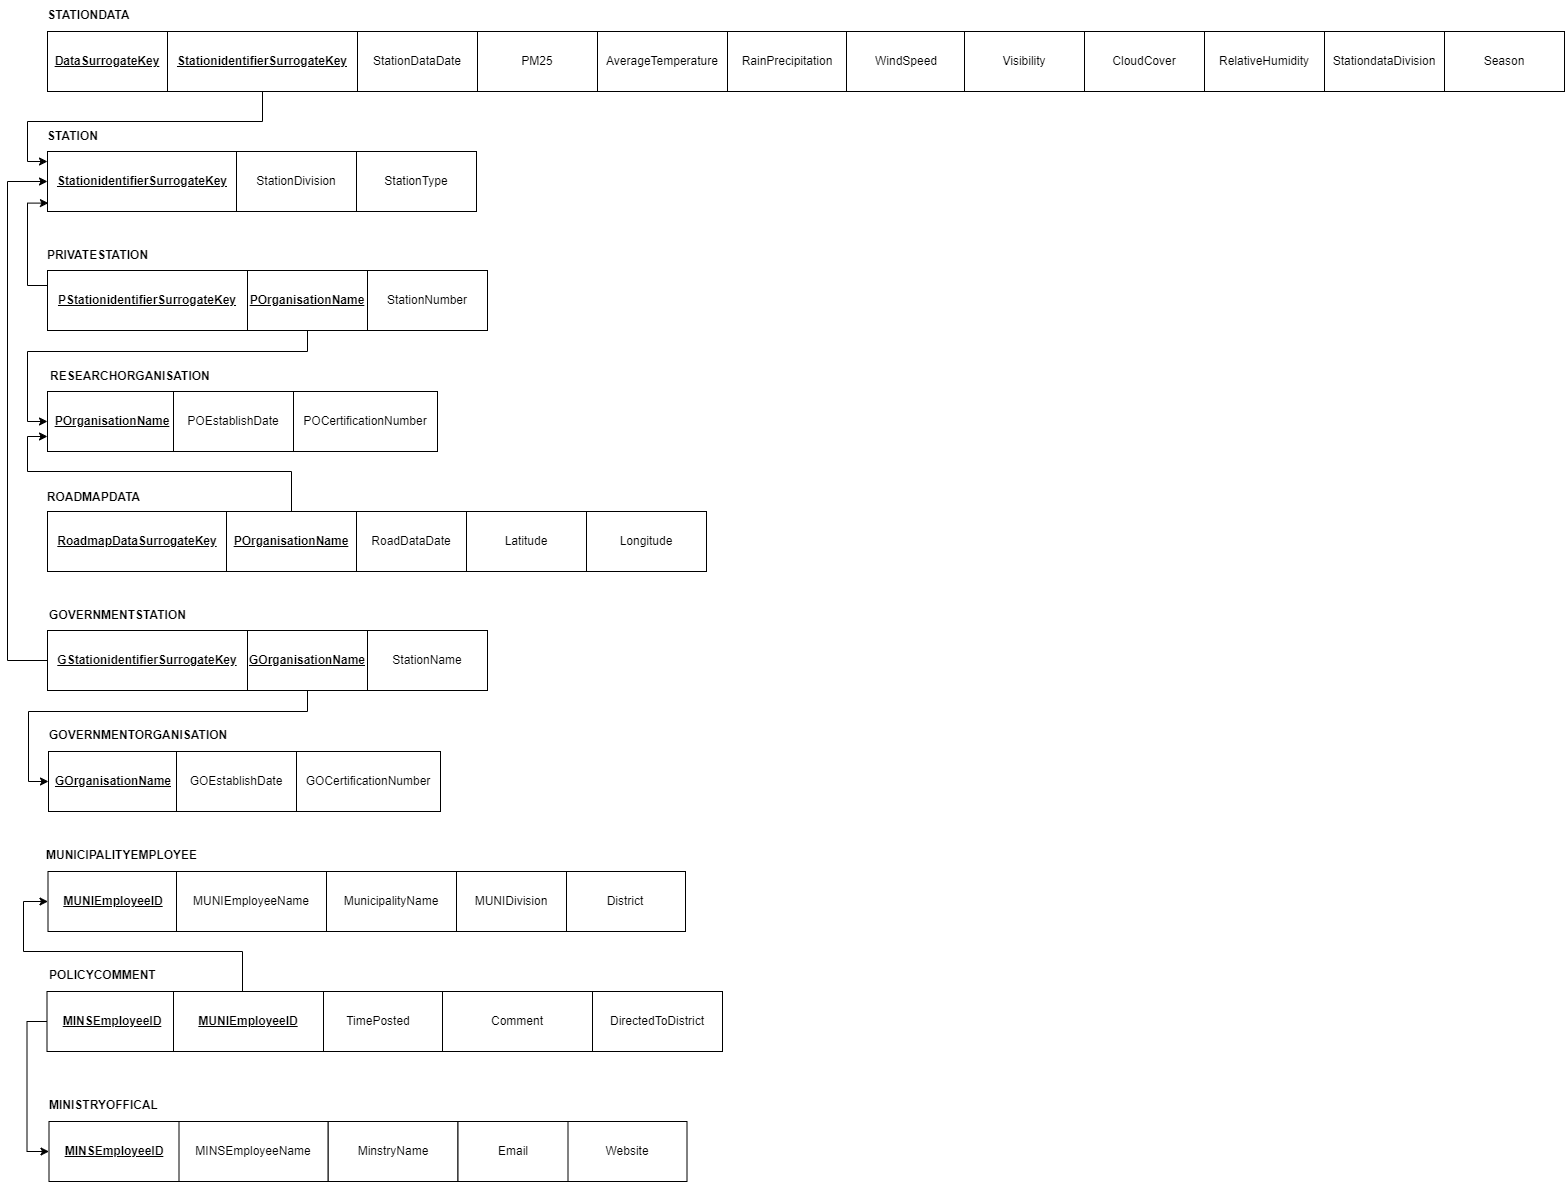

The diagram above was exported from draw.io. Its source (the exported page's mxGraphModel, read from the mxfile embedded in the PNG):
<mxGraphModel dx="1248" dy="661" grid="1" gridSize="10" guides="1" tooltips="1" connect="1" arrows="1" fold="1" page="1" pageScale="1" pageWidth="1750" pageHeight="1250" math="0" shadow="0">
  <root>
    <mxCell id="0" />
    <mxCell id="1" parent="0" />
    <mxCell id="ZoIrjNhyJp5aEMFjkI-h-16" style="edgeStyle=orthogonalEdgeStyle;rounded=0;orthogonalLoop=1;jettySize=auto;html=1;entryX=0.995;entryY=0.696;entryDx=0;entryDy=0;entryPerimeter=0;" parent="1" edge="1">
      <mxGeometry relative="1" as="geometry">
        <mxPoint x="834.375" y="354.79999999999995" as="targetPoint" />
        <Array as="points">
          <mxPoint x="743" y="300" />
          <mxPoint x="855" y="300" />
          <mxPoint x="855" y="355" />
        </Array>
      </mxGeometry>
    </mxCell>
    <mxCell id="ZoIrjNhyJp5aEMFjkI-h-17" value="&lt;span style=&quot;font-weight: 700; text-align: left; text-decoration-line: underline;&quot;&gt;DataSurrogateKey&lt;/span&gt;" style="rounded=0;whiteSpace=wrap;html=1;" parent="1" vertex="1">
      <mxGeometry x="80" y="80" width="120" height="60" as="geometry" />
    </mxCell>
    <mxCell id="ZoIrjNhyJp5aEMFjkI-h-18" value="&lt;b&gt;STATIONDATA&lt;/b&gt;" style="text;html=1;align=center;verticalAlign=middle;resizable=0;points=[];autosize=1;strokeColor=none;fillColor=none;" parent="1" vertex="1">
      <mxGeometry x="66" y="49" width="110" height="30" as="geometry" />
    </mxCell>
    <mxCell id="ZoIrjNhyJp5aEMFjkI-h-20" value="&lt;span style=&quot;text-align: left;&quot;&gt;StationDataDate&lt;/span&gt;" style="rounded=0;whiteSpace=wrap;html=1;" parent="1" vertex="1">
      <mxGeometry x="390" y="80" width="120" height="60" as="geometry" />
    </mxCell>
    <mxCell id="ZoIrjNhyJp5aEMFjkI-h-21" value="&lt;span style=&quot;text-align: left;&quot;&gt;PM25&lt;/span&gt;" style="rounded=0;whiteSpace=wrap;html=1;" parent="1" vertex="1">
      <mxGeometry x="510" y="80" width="120" height="60" as="geometry" />
    </mxCell>
    <mxCell id="ZoIrjNhyJp5aEMFjkI-h-22" value="&lt;span style=&quot;text-align: left;&quot;&gt;AverageTemperature&lt;/span&gt;" style="rounded=0;whiteSpace=wrap;html=1;" parent="1" vertex="1">
      <mxGeometry x="630" y="80" width="130" height="60" as="geometry" />
    </mxCell>
    <mxCell id="ZoIrjNhyJp5aEMFjkI-h-23" value="&lt;span style=&quot;text-align: left;&quot;&gt;RainPrecipitation&lt;/span&gt;" style="rounded=0;whiteSpace=wrap;html=1;" parent="1" vertex="1">
      <mxGeometry x="760" y="80" width="120" height="60" as="geometry" />
    </mxCell>
    <mxCell id="ZoIrjNhyJp5aEMFjkI-h-24" value="&lt;span style=&quot;text-align: left;&quot;&gt;WindSpeed&lt;/span&gt;" style="rounded=0;whiteSpace=wrap;html=1;" parent="1" vertex="1">
      <mxGeometry x="879" y="80" width="120" height="60" as="geometry" />
    </mxCell>
    <mxCell id="ZoIrjNhyJp5aEMFjkI-h-25" value="&lt;span style=&quot;text-align: left;&quot;&gt;Visibility&lt;/span&gt;" style="rounded=0;whiteSpace=wrap;html=1;" parent="1" vertex="1">
      <mxGeometry x="997" y="80" width="120" height="60" as="geometry" />
    </mxCell>
    <mxCell id="ZoIrjNhyJp5aEMFjkI-h-26" value="&lt;span style=&quot;text-align: left;&quot;&gt;CloudCover&lt;/span&gt;" style="rounded=0;whiteSpace=wrap;html=1;" parent="1" vertex="1">
      <mxGeometry x="1117" y="80" width="120" height="60" as="geometry" />
    </mxCell>
    <mxCell id="ZoIrjNhyJp5aEMFjkI-h-27" value="&lt;span style=&quot;text-align: left;&quot;&gt;RelativeHumidity&lt;/span&gt;" style="rounded=0;whiteSpace=wrap;html=1;" parent="1" vertex="1">
      <mxGeometry x="1237" y="80" width="120" height="60" as="geometry" />
    </mxCell>
    <mxCell id="ZoIrjNhyJp5aEMFjkI-h-28" value="&lt;span style=&quot;font-weight: 700; text-align: left; text-decoration-line: underline;&quot;&gt;StationidentifierSurrogateKey&lt;/span&gt;" style="rounded=0;whiteSpace=wrap;html=1;" parent="1" vertex="1">
      <mxGeometry x="80" y="200" width="190" height="60" as="geometry" />
    </mxCell>
    <mxCell id="ZoIrjNhyJp5aEMFjkI-h-29" value="&lt;b&gt;STATION&lt;/b&gt;" style="text;html=1;align=center;verticalAlign=middle;resizable=0;points=[];autosize=1;strokeColor=none;fillColor=none;" parent="1" vertex="1">
      <mxGeometry x="70" y="170" width="70" height="30" as="geometry" />
    </mxCell>
    <mxCell id="ZoIrjNhyJp5aEMFjkI-h-30" value="&lt;span style=&quot;text-align: left;&quot;&gt;StationDivision&lt;/span&gt;" style="rounded=0;whiteSpace=wrap;html=1;" parent="1" vertex="1">
      <mxGeometry x="269" y="200" width="120" height="60" as="geometry" />
    </mxCell>
    <mxCell id="ZoIrjNhyJp5aEMFjkI-h-31" value="&lt;span style=&quot;text-align: left;&quot;&gt;StationType&lt;/span&gt;" style="rounded=0;whiteSpace=wrap;html=1;" parent="1" vertex="1">
      <mxGeometry x="389" y="200" width="120" height="60" as="geometry" />
    </mxCell>
    <mxCell id="AafKOmIe7SDXZY3rJRMZ-4" style="edgeStyle=orthogonalEdgeStyle;rounded=0;orthogonalLoop=1;jettySize=auto;html=1;exitX=0.5;exitY=1;exitDx=0;exitDy=0;entryX=0;entryY=0.167;entryDx=0;entryDy=0;fontSize=11;entryPerimeter=0;" parent="1" source="ZoIrjNhyJp5aEMFjkI-h-39" target="ZoIrjNhyJp5aEMFjkI-h-28" edge="1">
      <mxGeometry relative="1" as="geometry" />
    </mxCell>
    <mxCell id="ZoIrjNhyJp5aEMFjkI-h-39" value="&lt;span style=&quot;font-weight: 700; text-align: left;&quot;&gt;&lt;u&gt;StationidentifierSurrogateKey&lt;/u&gt;&lt;/span&gt;" style="rounded=0;whiteSpace=wrap;html=1;" parent="1" vertex="1">
      <mxGeometry x="200" y="80" width="190" height="60" as="geometry" />
    </mxCell>
    <mxCell id="AafKOmIe7SDXZY3rJRMZ-5" style="edgeStyle=orthogonalEdgeStyle;rounded=0;orthogonalLoop=1;jettySize=auto;html=1;exitX=0;exitY=0.25;exitDx=0;exitDy=0;entryX=0.005;entryY=0.86;entryDx=0;entryDy=0;entryPerimeter=0;fontSize=11;" parent="1" source="ZoIrjNhyJp5aEMFjkI-h-47" target="ZoIrjNhyJp5aEMFjkI-h-28" edge="1">
      <mxGeometry relative="1" as="geometry" />
    </mxCell>
    <mxCell id="ZoIrjNhyJp5aEMFjkI-h-47" value="&lt;span style=&quot;font-weight: 700; text-align: left; text-decoration-line: underline;&quot;&gt;PStationidentifierSurrogateKey&lt;/span&gt;" style="rounded=0;whiteSpace=wrap;html=1;" parent="1" vertex="1">
      <mxGeometry x="80" y="319" width="200" height="60" as="geometry" />
    </mxCell>
    <mxCell id="ZoIrjNhyJp5aEMFjkI-h-48" value="&lt;span style=&quot;font-weight: 700;&quot;&gt;PRIVATESTATION&lt;/span&gt;" style="text;html=1;align=center;verticalAlign=middle;resizable=0;points=[];autosize=1;strokeColor=none;fillColor=none;" parent="1" vertex="1">
      <mxGeometry x="70" y="289" width="120" height="30" as="geometry" />
    </mxCell>
    <mxCell id="ZoIrjNhyJp5aEMFjkI-h-49" value="&lt;span style=&quot;text-align: left;&quot;&gt;StationNumber&lt;/span&gt;" style="rounded=0;whiteSpace=wrap;html=1;" parent="1" vertex="1">
      <mxGeometry x="400" y="319" width="120" height="60" as="geometry" />
    </mxCell>
    <mxCell id="ZoIrjNhyJp5aEMFjkI-h-71" value="&lt;span style=&quot;font-weight: 700; text-align: left; text-decoration-line: underline;&quot;&gt;POrganisationName&lt;/span&gt;" style="rounded=0;whiteSpace=wrap;html=1;" parent="1" vertex="1">
      <mxGeometry x="80" y="440" width="130" height="60" as="geometry" />
    </mxCell>
    <mxCell id="AafKOmIe7SDXZY3rJRMZ-6" style="edgeStyle=orthogonalEdgeStyle;rounded=0;orthogonalLoop=1;jettySize=auto;html=1;exitX=0.5;exitY=1;exitDx=0;exitDy=0;entryX=0;entryY=0.5;entryDx=0;entryDy=0;fontSize=11;" parent="1" edge="1">
      <mxGeometry relative="1" as="geometry">
        <mxPoint x="340" y="379" as="sourcePoint" />
        <mxPoint x="80" y="470.0000000000001" as="targetPoint" />
        <Array as="points">
          <mxPoint x="340" y="400" />
          <mxPoint x="60" y="400" />
          <mxPoint x="60" y="470" />
        </Array>
      </mxGeometry>
    </mxCell>
    <mxCell id="ZoIrjNhyJp5aEMFjkI-h-75" value="&lt;span style=&quot;font-weight: 700; text-align: left;&quot;&gt;&lt;u&gt;POrganisationName&lt;/u&gt;&lt;/span&gt;" style="rounded=0;whiteSpace=wrap;html=1;" parent="1" vertex="1">
      <mxGeometry x="280" y="319" width="120" height="60" as="geometry" />
    </mxCell>
    <mxCell id="ZoIrjNhyJp5aEMFjkI-h-82" value="&lt;span style=&quot;font-weight: 700; text-align: left; text-decoration-line: underline;&quot;&gt;RoadmapDataSurrogateKey&lt;/span&gt;" style="rounded=0;whiteSpace=wrap;html=1;" parent="1" vertex="1">
      <mxGeometry x="80" y="560" width="180" height="60" as="geometry" />
    </mxCell>
    <mxCell id="ZoIrjNhyJp5aEMFjkI-h-84" value="&lt;span style=&quot;text-align: left;&quot;&gt;Latitude&lt;/span&gt;" style="rounded=0;whiteSpace=wrap;html=1;" parent="1" vertex="1">
      <mxGeometry x="499" y="560" width="120" height="60" as="geometry" />
    </mxCell>
    <mxCell id="ZoIrjNhyJp5aEMFjkI-h-85" value="&lt;span style=&quot;text-align: left;&quot;&gt;Longitude&lt;/span&gt;" style="rounded=0;whiteSpace=wrap;html=1;" parent="1" vertex="1">
      <mxGeometry x="619" y="560" width="120" height="60" as="geometry" />
    </mxCell>
    <mxCell id="ZoIrjNhyJp5aEMFjkI-h-95" value="&lt;span style=&quot;text-align: left;&quot;&gt;RoadDataDate&lt;/span&gt;" style="rounded=0;whiteSpace=wrap;html=1;" parent="1" vertex="1">
      <mxGeometry x="389" y="560" width="110" height="60" as="geometry" />
    </mxCell>
    <mxCell id="AafKOmIe7SDXZY3rJRMZ-11" style="edgeStyle=orthogonalEdgeStyle;rounded=0;orthogonalLoop=1;jettySize=auto;html=1;exitX=0;exitY=0.5;exitDx=0;exitDy=0;entryX=0;entryY=0.5;entryDx=0;entryDy=0;fontSize=11;" parent="1" source="ZoIrjNhyJp5aEMFjkI-h-97" target="ZoIrjNhyJp5aEMFjkI-h-28" edge="1">
      <mxGeometry relative="1" as="geometry">
        <Array as="points">
          <mxPoint x="40" y="709" />
          <mxPoint x="40" y="230" />
        </Array>
      </mxGeometry>
    </mxCell>
    <mxCell id="ZoIrjNhyJp5aEMFjkI-h-97" value="&lt;span style=&quot;font-weight: 700; text-align: left; text-decoration-line: underline;&quot;&gt;GStationidentifierSurrogateKey&lt;/span&gt;" style="rounded=0;whiteSpace=wrap;html=1;" parent="1" vertex="1">
      <mxGeometry x="80" y="679" width="200" height="60" as="geometry" />
    </mxCell>
    <mxCell id="ZoIrjNhyJp5aEMFjkI-h-98" value="&lt;span style=&quot;font-weight: 700;&quot;&gt;ROADMAPDATA&lt;/span&gt;" style="text;html=1;align=center;verticalAlign=middle;resizable=0;points=[];autosize=1;strokeColor=none;fillColor=none;" parent="1" vertex="1">
      <mxGeometry x="66" y="531" width="120" height="30" as="geometry" />
    </mxCell>
    <mxCell id="ZoIrjNhyJp5aEMFjkI-h-100" value="&lt;span style=&quot;text-align: left;&quot;&gt;StationName&lt;/span&gt;" style="rounded=0;whiteSpace=wrap;html=1;" parent="1" vertex="1">
      <mxGeometry x="400" y="679" width="120" height="60" as="geometry" />
    </mxCell>
    <mxCell id="ZoIrjNhyJp5aEMFjkI-h-109" value="&lt;span style=&quot;font-weight: 700; text-align: center;&quot;&gt;RESEARCHORGANISATION&lt;/span&gt;" style="text;whiteSpace=wrap;html=1;" parent="1" vertex="1">
      <mxGeometry x="81" y="411" width="90" height="29" as="geometry" />
    </mxCell>
    <mxCell id="ZoIrjNhyJp5aEMFjkI-h-110" value="&lt;span style=&quot;font-weight: 700;&quot;&gt;GOVERNMENTSTATION&lt;/span&gt;" style="text;html=1;align=center;verticalAlign=middle;resizable=0;points=[];autosize=1;strokeColor=none;fillColor=none;fontSize=12;" parent="1" vertex="1">
      <mxGeometry x="70" y="649" width="160" height="30" as="geometry" />
    </mxCell>
    <mxCell id="AafKOmIe7SDXZY3rJRMZ-1" value="&lt;span style=&quot;text-align: left;&quot;&gt;StationdataDivision&lt;/span&gt;" style="rounded=0;whiteSpace=wrap;html=1;" parent="1" vertex="1">
      <mxGeometry x="1357" y="80" width="120" height="60" as="geometry" />
    </mxCell>
    <mxCell id="AafKOmIe7SDXZY3rJRMZ-3" value="&lt;span style=&quot;text-align: left;&quot;&gt;Season&lt;/span&gt;" style="rounded=0;whiteSpace=wrap;html=1;" parent="1" vertex="1">
      <mxGeometry x="1477" y="80" width="120" height="60" as="geometry" />
    </mxCell>
    <mxCell id="AafKOmIe7SDXZY3rJRMZ-10" style="edgeStyle=orthogonalEdgeStyle;rounded=0;orthogonalLoop=1;jettySize=auto;html=1;exitX=0.5;exitY=0;exitDx=0;exitDy=0;entryX=0;entryY=0.75;entryDx=0;entryDy=0;fontSize=11;" parent="1" source="AafKOmIe7SDXZY3rJRMZ-9" target="ZoIrjNhyJp5aEMFjkI-h-71" edge="1">
      <mxGeometry relative="1" as="geometry">
        <Array as="points">
          <mxPoint x="324" y="520" />
          <mxPoint x="60" y="520" />
          <mxPoint x="60" y="485" />
        </Array>
      </mxGeometry>
    </mxCell>
    <mxCell id="AafKOmIe7SDXZY3rJRMZ-9" value="&lt;span style=&quot;font-weight: 700; text-align: left;&quot;&gt;&lt;u&gt;POrganisationName&lt;/u&gt;&lt;/span&gt;" style="rounded=0;whiteSpace=wrap;html=1;" parent="1" vertex="1">
      <mxGeometry x="259" y="560" width="130" height="60" as="geometry" />
    </mxCell>
    <mxCell id="AafKOmIe7SDXZY3rJRMZ-12" value="&lt;span style=&quot;font-weight: 700; text-align: left; text-decoration-line: underline;&quot;&gt;GOrganisationName&lt;/span&gt;" style="rounded=0;whiteSpace=wrap;html=1;" parent="1" vertex="1">
      <mxGeometry x="81" y="800" width="130" height="60" as="geometry" />
    </mxCell>
    <mxCell id="AafKOmIe7SDXZY3rJRMZ-13" value="&lt;span style=&quot;font-weight: 700; text-align: center;&quot;&gt;GOVERNMENTORGANISATION&lt;/span&gt;" style="text;whiteSpace=wrap;html=1;" parent="1" vertex="1">
      <mxGeometry x="80" y="770" width="90" height="30" as="geometry" />
    </mxCell>
    <mxCell id="AafKOmIe7SDXZY3rJRMZ-15" style="edgeStyle=orthogonalEdgeStyle;rounded=0;orthogonalLoop=1;jettySize=auto;html=1;exitX=0.5;exitY=1;exitDx=0;exitDy=0;entryX=0;entryY=0.5;entryDx=0;entryDy=0;fontSize=11;" parent="1" source="AafKOmIe7SDXZY3rJRMZ-14" target="AafKOmIe7SDXZY3rJRMZ-12" edge="1">
      <mxGeometry relative="1" as="geometry">
        <Array as="points">
          <mxPoint x="340" y="760" />
          <mxPoint x="61" y="760" />
          <mxPoint x="61" y="830" />
        </Array>
      </mxGeometry>
    </mxCell>
    <mxCell id="AafKOmIe7SDXZY3rJRMZ-14" value="&lt;span style=&quot;font-weight: 700; text-align: left;&quot;&gt;&lt;u&gt;GOrganisationName&lt;/u&gt;&lt;/span&gt;" style="rounded=0;whiteSpace=wrap;html=1;" parent="1" vertex="1">
      <mxGeometry x="280" y="679" width="120" height="60" as="geometry" />
    </mxCell>
    <mxCell id="AafKOmIe7SDXZY3rJRMZ-16" value="&lt;span style=&quot;font-weight: 700; text-align: left; text-decoration-line: underline;&quot;&gt;MUNIEmployeeID&lt;/span&gt;" style="rounded=0;whiteSpace=wrap;html=1;" parent="1" vertex="1">
      <mxGeometry x="80.5" y="920" width="130" height="60" as="geometry" />
    </mxCell>
    <mxCell id="AafKOmIe7SDXZY3rJRMZ-17" value="&lt;span style=&quot;font-weight: 700; text-align: center;&quot;&gt;MUNICIPALITYEMPLOYEE&lt;/span&gt;" style="text;whiteSpace=wrap;html=1;" parent="1" vertex="1">
      <mxGeometry x="76.5" y="890" width="90" height="30" as="geometry" />
    </mxCell>
    <mxCell id="AafKOmIe7SDXZY3rJRMZ-22" value="&lt;span style=&quot;text-align: left;&quot;&gt;District&lt;/span&gt;" style="rounded=0;whiteSpace=wrap;html=1;" parent="1" vertex="1">
      <mxGeometry x="598" y="920" width="120" height="60" as="geometry" />
    </mxCell>
    <mxCell id="AafKOmIe7SDXZY3rJRMZ-24" value="&lt;span style=&quot;text-align: left;&quot;&gt;MunicipalityName&lt;/span&gt;" style="rounded=0;whiteSpace=wrap;html=1;" parent="1" vertex="1">
      <mxGeometry x="359" y="920" width="130" height="60" as="geometry" />
    </mxCell>
    <mxCell id="AafKOmIe7SDXZY3rJRMZ-25" value="&lt;span style=&quot;text-align: left;&quot;&gt;MUNIEmployeeName&lt;/span&gt;" style="rounded=0;whiteSpace=wrap;html=1;" parent="1" vertex="1">
      <mxGeometry x="209" y="920" width="150" height="60" as="geometry" />
    </mxCell>
    <mxCell id="AafKOmIe7SDXZY3rJRMZ-26" value="&lt;span style=&quot;text-align: left;&quot;&gt;MUNIDivision&lt;/span&gt;" style="rounded=0;whiteSpace=wrap;html=1;" parent="1" vertex="1">
      <mxGeometry x="489" y="920" width="110" height="60" as="geometry" />
    </mxCell>
    <mxCell id="AafKOmIe7SDXZY3rJRMZ-39" value="&lt;span style=&quot;font-weight: 700; text-align: center;&quot;&gt;POLICYCOMMENT&lt;/span&gt;" style="text;whiteSpace=wrap;html=1;" parent="1" vertex="1">
      <mxGeometry x="79.5" y="1010" width="90" height="30" as="geometry" />
    </mxCell>
    <mxCell id="AafKOmIe7SDXZY3rJRMZ-40" value="&lt;span style=&quot;text-align: left;&quot;&gt;TimePosted&lt;/span&gt;" style="rounded=0;whiteSpace=wrap;html=1;" parent="1" vertex="1">
      <mxGeometry x="345.5" y="1040" width="130" height="60" as="geometry" />
    </mxCell>
    <mxCell id="AafKOmIe7SDXZY3rJRMZ-41" value="&lt;span style=&quot;text-align: left;&quot;&gt;Comment&lt;/span&gt;" style="rounded=0;whiteSpace=wrap;html=1;" parent="1" vertex="1">
      <mxGeometry x="475" y="1040" width="150" height="60" as="geometry" />
    </mxCell>
    <mxCell id="AafKOmIe7SDXZY3rJRMZ-42" value="&lt;span style=&quot;text-align: left;&quot;&gt;DirectedToDistrict&lt;/span&gt;" style="rounded=0;whiteSpace=wrap;html=1;" parent="1" vertex="1">
      <mxGeometry x="625" y="1040" width="130" height="60" as="geometry" />
    </mxCell>
    <mxCell id="AafKOmIe7SDXZY3rJRMZ-48" style="edgeStyle=orthogonalEdgeStyle;rounded=0;orthogonalLoop=1;jettySize=auto;html=1;exitX=0.5;exitY=0;exitDx=0;exitDy=0;entryX=0;entryY=0.5;entryDx=0;entryDy=0;fontSize=11;" parent="1" source="AafKOmIe7SDXZY3rJRMZ-47" target="AafKOmIe7SDXZY3rJRMZ-16" edge="1">
      <mxGeometry relative="1" as="geometry">
        <Array as="points">
          <mxPoint x="275" y="1000" />
          <mxPoint x="56" y="1000" />
          <mxPoint x="56" y="950" />
        </Array>
      </mxGeometry>
    </mxCell>
    <mxCell id="AafKOmIe7SDXZY3rJRMZ-47" value="&lt;span style=&quot;font-weight: 700; text-align: left; text-decoration-line: underline;&quot;&gt;MUNIEmployeeID&lt;/span&gt;" style="rounded=0;whiteSpace=wrap;html=1;" parent="1" vertex="1">
      <mxGeometry x="200" y="1040" width="150" height="60" as="geometry" />
    </mxCell>
    <mxCell id="AafKOmIe7SDXZY3rJRMZ-49" value="&lt;span style=&quot;font-weight: 700; text-align: left; text-decoration-line: underline;&quot;&gt;MINSEmployeeID&lt;/span&gt;" style="rounded=0;whiteSpace=wrap;html=1;" parent="1" vertex="1">
      <mxGeometry x="81.5" y="1040" width="130" height="60" as="geometry" />
    </mxCell>
    <mxCell id="AafKOmIe7SDXZY3rJRMZ-50" value="&lt;span style=&quot;font-weight: 700; text-align: left; text-decoration-line: underline;&quot;&gt;MUNIEmployeeID&lt;/span&gt;" style="rounded=0;whiteSpace=wrap;html=1;" parent="1" vertex="1">
      <mxGeometry x="206" y="1040" width="150" height="60" as="geometry" />
    </mxCell>
    <mxCell id="AafKOmIe7SDXZY3rJRMZ-67" style="edgeStyle=orthogonalEdgeStyle;rounded=0;orthogonalLoop=1;jettySize=auto;html=1;exitX=0;exitY=0.5;exitDx=0;exitDy=0;entryX=0;entryY=0.5;entryDx=0;entryDy=0;fontSize=11;" parent="1" source="AafKOmIe7SDXZY3rJRMZ-51" target="AafKOmIe7SDXZY3rJRMZ-64" edge="1">
      <mxGeometry relative="1" as="geometry" />
    </mxCell>
    <mxCell id="AafKOmIe7SDXZY3rJRMZ-51" value="&lt;span style=&quot;font-weight: 700; text-align: left; text-decoration-line: underline;&quot;&gt;MINSEmployeeID&lt;/span&gt;" style="rounded=0;whiteSpace=wrap;html=1;" parent="1" vertex="1">
      <mxGeometry x="79.5" y="1040" width="130" height="60" as="geometry" />
    </mxCell>
    <mxCell id="AafKOmIe7SDXZY3rJRMZ-52" value="&lt;span style=&quot;font-weight: 700; text-align: left; text-decoration-line: underline;&quot;&gt;MUNIEmployeeID&lt;/span&gt;" style="rounded=0;whiteSpace=wrap;html=1;" parent="1" vertex="1">
      <mxGeometry x="206" y="1040" width="150" height="60" as="geometry" />
    </mxCell>
    <mxCell id="AafKOmIe7SDXZY3rJRMZ-59" value="&lt;span style=&quot;text-align: left;&quot;&gt;Website&lt;/span&gt;" style="rounded=0;whiteSpace=wrap;html=1;" parent="1" vertex="1">
      <mxGeometry x="599.5" y="1170" width="120" height="60" as="geometry" />
    </mxCell>
    <mxCell id="AafKOmIe7SDXZY3rJRMZ-60" value="&lt;span style=&quot;text-align: left;&quot;&gt;MinstryName&lt;/span&gt;" style="rounded=0;whiteSpace=wrap;html=1;" parent="1" vertex="1">
      <mxGeometry x="360.5" y="1170" width="130" height="60" as="geometry" />
    </mxCell>
    <mxCell id="AafKOmIe7SDXZY3rJRMZ-61" value="&lt;span style=&quot;text-align: left;&quot;&gt;MINSEmployeeName&lt;/span&gt;" style="rounded=0;whiteSpace=wrap;html=1;" parent="1" vertex="1">
      <mxGeometry x="210.5" y="1170" width="150" height="60" as="geometry" />
    </mxCell>
    <mxCell id="AafKOmIe7SDXZY3rJRMZ-62" value="&lt;span style=&quot;text-align: left;&quot;&gt;Email&lt;/span&gt;" style="rounded=0;whiteSpace=wrap;html=1;" parent="1" vertex="1">
      <mxGeometry x="490.5" y="1170" width="110" height="60" as="geometry" />
    </mxCell>
    <mxCell id="AafKOmIe7SDXZY3rJRMZ-63" value="&lt;span style=&quot;font-weight: 700; text-align: center;&quot;&gt;MINISTRYOFFICAL&lt;/span&gt;" style="text;whiteSpace=wrap;html=1;" parent="1" vertex="1">
      <mxGeometry x="80" y="1140" width="90" height="30" as="geometry" />
    </mxCell>
    <mxCell id="AafKOmIe7SDXZY3rJRMZ-64" value="&lt;span style=&quot;font-weight: 700; text-align: left; text-decoration-line: underline;&quot;&gt;MINSEmployeeID&lt;/span&gt;" style="rounded=0;whiteSpace=wrap;html=1;" parent="1" vertex="1">
      <mxGeometry x="81.5" y="1170" width="130" height="60" as="geometry" />
    </mxCell>
    <mxCell id="HfZ4mPwdWFrYa2_oC8nY-1" value="&lt;span style=&quot;text-align: left;&quot;&gt;POCertificationNumber&lt;/span&gt;" style="rounded=0;whiteSpace=wrap;html=1;" vertex="1" parent="1">
      <mxGeometry x="326" y="440" width="144" height="60" as="geometry" />
    </mxCell>
    <mxCell id="HfZ4mPwdWFrYa2_oC8nY-2" value="&lt;span style=&quot;text-align: left;&quot;&gt;POEstablishDate&lt;/span&gt;" style="rounded=0;whiteSpace=wrap;html=1;" vertex="1" parent="1">
      <mxGeometry x="206" y="440" width="120" height="60" as="geometry" />
    </mxCell>
    <mxCell id="HfZ4mPwdWFrYa2_oC8nY-3" value="&lt;span style=&quot;text-align: left;&quot;&gt;GOCertificationNumber&lt;/span&gt;" style="rounded=0;whiteSpace=wrap;html=1;" vertex="1" parent="1">
      <mxGeometry x="329" y="800" width="144" height="60" as="geometry" />
    </mxCell>
    <mxCell id="HfZ4mPwdWFrYa2_oC8nY-4" value="&lt;span style=&quot;text-align: left;&quot;&gt;GOEstablishDate&lt;/span&gt;" style="rounded=0;whiteSpace=wrap;html=1;" vertex="1" parent="1">
      <mxGeometry x="209" y="800" width="120" height="60" as="geometry" />
    </mxCell>
  </root>
</mxGraphModel>